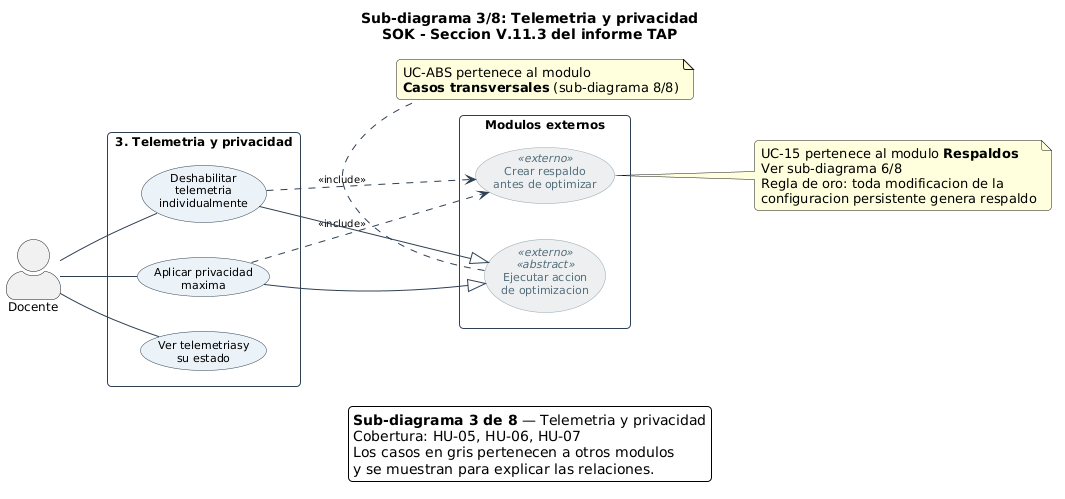

The diagram above was rendered by PlantUML. Its source (embedded in the PNG):
@startuml CasosDeUso_Telemetria
' ============================================================
'  SOK - Sub-diagrama 3/8: TELEMETRIA Y PRIVACIDAD
'  TAP Seccion V.11.3 - Edgar Adrian Flores Herrera
'  Historias: HU-05, HU-06, HU-07
' ============================================================

left to right direction
skinparam actorStyle awesome
skinparam backgroundColor white
skinparam shadowing false
skinparam roundCorner 8
skinparam defaultFontName Arial
skinparam usecase {
  BackgroundColor #EAF2F8
  BorderColor #2E4053
  FontSize 11
  ArrowColor #2E4053
}
skinparam usecase<<externo>> {
  BackgroundColor #ECEFF1
  BorderColor #90A4AE
  FontColor #546E7A
}
skinparam rectangle {
  BorderColor #2E4053
  FontSize 12
  FontStyle bold
  BackgroundColor #FFFFFF
}
skinparam arrow {
  FontSize 10
  Color #2E4053
}
skinparam actor {
  FontSize 12
}

title Sub-diagrama 3/8: Telemetria y privacidad\nSOK - Seccion V.11.3 del informe TAP

actor "Docente" as D

rectangle "3. Telemetria y privacidad" {
  usecase "Ver telemetriasy\nsu estado" as UC06
  usecase "Deshabilitar\ntelemetria\nindividualmente" as UC07
  usecase "Aplicar privacidad\nmaxima" as UC08
}

rectangle "Modulos externos" {
  usecase "Crear respaldo\nantes de optimizar" as UC15 <<externo>>
  usecase "Ejecutar accion\nde optimizacion" as UCABS <<externo>> <<abstract>>
}

D -- UC06
D -- UC07
D -- UC08

UC07 .> UC15 : <<include>>
UC08 .> UC15 : <<include>>

UC07 --|> UCABS
UC08 --|> UCABS

note right of UC15
  UC-15 pertenece al modulo **Respaldos**
  Ver sub-diagrama 6/8
  Regla de oro: toda modificacion de la
  configuracion persistente genera respaldo
endnote

note bottom of UCABS
  UC-ABS pertenece al modulo
  **Casos transversales** (sub-diagrama 8/8)
endnote

legend bottom
  **Sub-diagrama 3 de 8** — Telemetria y privacidad
  Cobertura: HU-05, HU-06, HU-07
  Los casos en gris pertenecen a otros modulos
  y se muestran para explicar las relaciones.
endlegend

@enduml